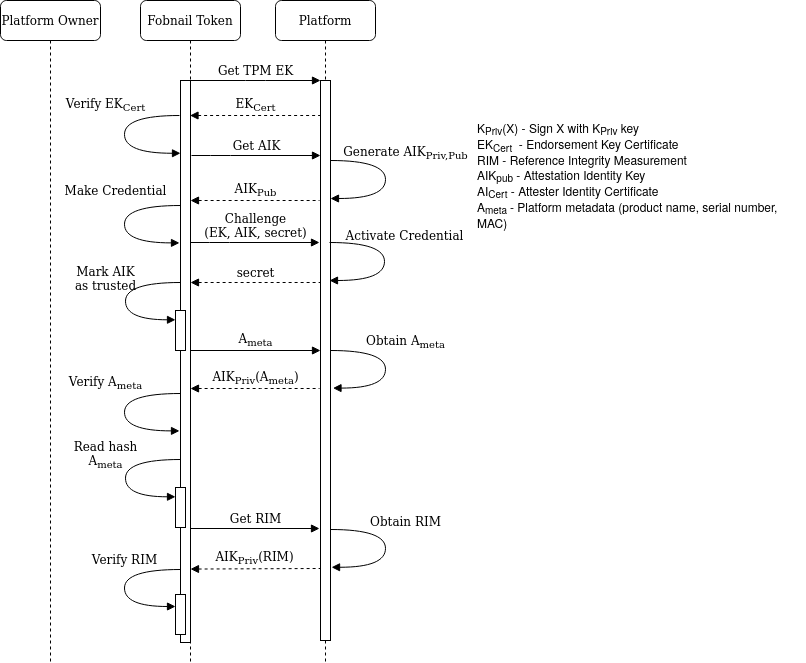

The diagram above was exported from draw.io. Its source (the exported page's mxGraphModel, read from the mxfile embedded in the PNG):
<mxGraphModel dx="1367" dy="920" grid="1" gridSize="10" guides="1" tooltips="1" connect="1" arrows="1" fold="1" page="1" pageScale="1" pageWidth="827" pageHeight="1169" math="0" shadow="0">
  <root>
    <mxCell id="0" />
    <mxCell id="1" parent="0" />
    <mxCell id="iBITMNPQzF2xBvEWB47Z-1" value="Platform Owner&lt;span style=&quot;color: rgba(0 , 0 , 0 , 0) ; font-family: monospace ; font-size: 0px&quot;&gt;%3CmxGraphModel%3E%3Croot%3E%3CmxCell%20id%3D%220%22%2F%3E%3CmxCell%20id%3D%221%22%20parent%3D%220%22%2F%3E%3CmxCell%20id%3D%222%22%20value%3D%22%3AObject%22%20style%3D%22shape%3DumlLifeline%3Bperimeter%3DlifelinePerimeter%3BwhiteSpace%3Dwrap%3Bhtml%3D1%3Bcontainer%3D1%3Bcollapsible%3D0%3BrecursiveResize%3D0%3BoutlineConnect%3D0%3Brounded%3D1%3Bshadow%3D0%3Bcomic%3D0%3BlabelBackgroundColor%3Dnone%3BstrokeWidth%3D1%3BfontFamily%3DVerdana%3BfontSize%3D12%3Balign%3Dcenter%3B%22%20vertex%3D%221%22%20parent%3D%221%22%3E%3CmxGeometry%20x%3D%22110%22%20y%3D%2290%22%20width%3D%22100%22%20height%3D%22580%22%20as%3D%22geometry%22%2F%3E%3C%2FmxCell%3E%3CmxCell%20id%3D%223%22%20value%3D%22%22%20style%3D%22html%3D1%3Bpoints%3D%5B%5D%3Bperimeter%3DorthogonalPerimeter%3Brounded%3D0%3Bshadow%3D0%3Bcomic%3D0%3BlabelBackgroundColor%3Dnone%3BstrokeWidth%3D1%3BfontFamily%3DVerdana%3BfontSize%3D12%3Balign%3Dcenter%3B%22%20vertex%3D%221%22%20parent%3D%222%22%3E%3CmxGeometry%20x%3D%2245%22%20y%3D%22100%22%20width%3D%2210%22%20height%3D%22440%22%20as%3D%22geometry%22%2F%3E%3C%2FmxCell%3E%3C%2Froot%3E%3C%2FmxGraphModel%3E&lt;/span&gt;" style="shape=umlLifeline;perimeter=lifelinePerimeter;whiteSpace=wrap;html=1;container=1;collapsible=0;recursiveResize=0;outlineConnect=0;rounded=1;shadow=0;comic=0;labelBackgroundColor=none;strokeWidth=1;fontFamily=Verdana;fontSize=12;align=center;" vertex="1" parent="1">
      <mxGeometry x="331" y="418" width="100" height="662" as="geometry" />
    </mxCell>
    <mxCell id="iBITMNPQzF2xBvEWB47Z-2" value="Fobnail Token" style="shape=umlLifeline;perimeter=lifelinePerimeter;whiteSpace=wrap;html=1;container=1;collapsible=0;recursiveResize=0;outlineConnect=0;rounded=1;shadow=0;comic=0;labelBackgroundColor=none;strokeWidth=1;fontFamily=Verdana;fontSize=12;align=center;" vertex="1" parent="1">
      <mxGeometry x="471" y="418" width="100" height="662" as="geometry" />
    </mxCell>
    <mxCell id="iBITMNPQzF2xBvEWB47Z-3" value="Platform" style="shape=umlLifeline;perimeter=lifelinePerimeter;whiteSpace=wrap;html=1;container=1;collapsible=0;recursiveResize=0;outlineConnect=0;rounded=1;shadow=0;comic=0;labelBackgroundColor=none;strokeWidth=1;fontFamily=Verdana;fontSize=12;align=center;" vertex="1" parent="1">
      <mxGeometry x="606" y="418" width="100" height="662" as="geometry" />
    </mxCell>
    <mxCell id="iBITMNPQzF2xBvEWB47Z-4" value="" style="html=1;points=[];perimeter=orthogonalPerimeter;rounded=0;shadow=0;comic=0;labelBackgroundColor=none;strokeWidth=1;fontFamily=Verdana;fontSize=12;align=center;" vertex="1" parent="iBITMNPQzF2xBvEWB47Z-3">
      <mxGeometry x="45" y="80" width="10" height="560" as="geometry" />
    </mxCell>
    <mxCell id="iBITMNPQzF2xBvEWB47Z-5" value="" style="html=1;points=[];perimeter=orthogonalPerimeter;rounded=0;shadow=0;comic=0;labelBackgroundColor=none;strokeWidth=1;fontFamily=Verdana;fontSize=12;align=center;" vertex="1" parent="1">
      <mxGeometry x="511" y="498" width="10" height="562" as="geometry" />
    </mxCell>
    <mxCell id="iBITMNPQzF2xBvEWB47Z-7" value="&lt;font&gt;&lt;font style=&quot;font-size: 12px&quot;&gt;EK&lt;sub&gt;Cert&lt;/sub&gt;&lt;/font&gt;&lt;/font&gt;" style="html=1;verticalAlign=bottom;endArrow=none;labelBackgroundColor=none;fontFamily=Verdana;fontSize=12;edgeStyle=elbowEdgeStyle;elbow=vertical;startArrow=block;startFill=1;endFill=0;dashed=1;" edge="1" parent="1">
      <mxGeometry relative="1" as="geometry">
        <mxPoint x="520.5" y="533" as="sourcePoint" />
        <mxPoint x="651" y="533" as="targetPoint" />
        <Array as="points">
          <mxPoint x="621" y="533" />
        </Array>
      </mxGeometry>
    </mxCell>
    <mxCell id="iBITMNPQzF2xBvEWB47Z-9" value="Get TPM EK" style="html=1;verticalAlign=bottom;endArrow=block;labelBackgroundColor=none;fontFamily=Verdana;fontSize=12;edgeStyle=elbowEdgeStyle;elbow=vertical;" edge="1" parent="1">
      <mxGeometry relative="1" as="geometry">
        <mxPoint x="521" y="498" as="sourcePoint" />
        <mxPoint x="651" y="498" as="targetPoint" />
      </mxGeometry>
    </mxCell>
    <mxCell id="iBITMNPQzF2xBvEWB47Z-11" value="Get RIM" style="html=1;verticalAlign=bottom;endArrow=block;labelBackgroundColor=none;fontFamily=Verdana;fontSize=12;edgeStyle=elbowEdgeStyle;elbow=vertical;" edge="1" parent="1">
      <mxGeometry relative="1" as="geometry">
        <mxPoint x="521" y="946" as="sourcePoint" />
        <mxPoint x="650" y="946.0000000000001" as="targetPoint" />
      </mxGeometry>
    </mxCell>
    <mxCell id="iBITMNPQzF2xBvEWB47Z-12" value="AIK&lt;font&gt;&lt;sub style=&quot;font-size: 10px&quot;&gt;Priv&lt;/sub&gt;&lt;font style=&quot;font-size: 12px&quot;&gt;(RIM)&lt;/font&gt;&lt;/font&gt;" style="html=1;verticalAlign=bottom;endArrow=none;labelBackgroundColor=none;fontFamily=Verdana;fontSize=12;edgeStyle=elbowEdgeStyle;elbow=vertical;startArrow=block;startFill=1;endFill=0;dashed=1;exitX=0.5;exitY=0.739;exitDx=0;exitDy=0;exitPerimeter=0;" edge="1" parent="1">
      <mxGeometry relative="1" as="geometry">
        <mxPoint x="521" y="986.56" as="sourcePoint" />
        <mxPoint x="651" y="986" as="targetPoint" />
      </mxGeometry>
    </mxCell>
    <mxCell id="iBITMNPQzF2xBvEWB47Z-13" value="Obtain RIM" style="html=1;verticalAlign=bottom;endArrow=block;labelBackgroundColor=none;fontFamily=Verdana;fontSize=12;elbow=vertical;edgeStyle=orthogonalEdgeStyle;curved=1;exitX=1.038;exitY=0.345;exitPerimeter=0;entryX=1.105;entryY=0.808;entryDx=0;entryDy=0;entryPerimeter=0;" edge="1" parent="1">
      <mxGeometry x="-0.2195" y="20" relative="1" as="geometry">
        <mxPoint x="661" y="947" as="sourcePoint" />
        <mxPoint x="662.0500000000002" y="984.7600000000002" as="targetPoint" />
        <Array as="points">
          <mxPoint x="716" y="947" />
          <mxPoint x="716" y="985" />
        </Array>
        <mxPoint as="offset" />
      </mxGeometry>
    </mxCell>
    <mxCell id="iBITMNPQzF2xBvEWB47Z-14" value="Verify EK&lt;sub&gt;Cert&lt;/sub&gt;" style="html=1;verticalAlign=bottom;endArrow=block;labelBackgroundColor=none;fontFamily=Verdana;fontSize=12;elbow=vertical;edgeStyle=orthogonalEdgeStyle;curved=1;exitX=1.038;exitY=0.345;exitPerimeter=0;entryX=1.105;entryY=0.808;entryDx=0;entryDy=0;entryPerimeter=0;" edge="1" parent="1">
      <mxGeometry x="-0.261" y="-19" relative="1" as="geometry">
        <mxPoint x="509.95" y="533" as="sourcePoint" />
        <mxPoint x="511.00000000000006" y="570.7600000000002" as="targetPoint" />
        <Array as="points">
          <mxPoint x="454.95" y="533" />
          <mxPoint x="454.95" y="571" />
        </Array>
        <mxPoint as="offset" />
      </mxGeometry>
    </mxCell>
    <mxCell id="iBITMNPQzF2xBvEWB47Z-15" value="Get AIK" style="html=1;verticalAlign=bottom;endArrow=block;labelBackgroundColor=none;fontFamily=Verdana;fontSize=12;edgeStyle=elbowEdgeStyle;elbow=vertical;" edge="1" parent="1">
      <mxGeometry relative="1" as="geometry">
        <mxPoint x="522" y="573" as="sourcePoint" />
        <mxPoint x="651" y="573" as="targetPoint" />
        <Array as="points">
          <mxPoint x="551" y="573" />
          <mxPoint x="521" y="663" />
        </Array>
      </mxGeometry>
    </mxCell>
    <mxCell id="iBITMNPQzF2xBvEWB47Z-16" value="&lt;div&gt;&lt;font&gt;&lt;font style=&quot;font-size: 12px&quot;&gt;AIK&lt;sub&gt;Pub&lt;/sub&gt;&lt;/font&gt;&lt;/font&gt;&lt;/div&gt;" style="html=1;verticalAlign=bottom;endArrow=none;labelBackgroundColor=none;fontFamily=Verdana;fontSize=12;edgeStyle=elbowEdgeStyle;elbow=vertical;startArrow=block;startFill=1;endFill=0;dashed=1;" edge="1" parent="1">
      <mxGeometry relative="1" as="geometry">
        <mxPoint x="521" y="618" as="sourcePoint" />
        <mxPoint x="650" y="618" as="targetPoint" />
        <Array as="points">
          <mxPoint x="626" y="618" />
          <mxPoint x="601" y="698" />
          <mxPoint x="581" y="693" />
          <mxPoint x="471" y="793" />
        </Array>
      </mxGeometry>
    </mxCell>
    <mxCell id="iBITMNPQzF2xBvEWB47Z-17" value="&lt;div&gt;Make Credential&lt;/div&gt;" style="html=1;verticalAlign=bottom;endArrow=block;labelBackgroundColor=none;fontFamily=Verdana;fontSize=12;elbow=vertical;edgeStyle=orthogonalEdgeStyle;curved=1;entryX=1;entryY=0.373;entryPerimeter=0;exitX=1.038;exitY=0.345;exitPerimeter=0;entryDx=0;entryDy=0;" edge="1" parent="1">
      <mxGeometry x="-0.2453" y="-10" relative="1" as="geometry">
        <mxPoint x="511" y="623" as="sourcePoint" />
        <mxPoint x="510" y="660.3899999999999" as="targetPoint" />
        <Array as="points">
          <mxPoint x="455" y="623" />
          <mxPoint x="455" y="660" />
        </Array>
        <mxPoint x="1" y="-5" as="offset" />
      </mxGeometry>
    </mxCell>
    <mxCell id="iBITMNPQzF2xBvEWB47Z-18" value="Verify RIM" style="html=1;verticalAlign=bottom;endArrow=block;labelBackgroundColor=none;fontFamily=Verdana;fontSize=12;elbow=vertical;edgeStyle=orthogonalEdgeStyle;curved=1;exitX=1.038;exitY=0.345;exitPerimeter=0;entryX=0;entryY=0.3;entryDx=0;entryDy=0;entryPerimeter=0;" edge="1" parent="1" target="iBITMNPQzF2xBvEWB47Z-23">
      <mxGeometry x="-0.2222" relative="1" as="geometry">
        <mxPoint x="511" y="987" as="sourcePoint" />
        <mxPoint x="501" y="1024" as="targetPoint" />
        <Array as="points">
          <mxPoint x="455" y="987" />
          <mxPoint x="455" y="1024" />
        </Array>
        <mxPoint as="offset" />
      </mxGeometry>
    </mxCell>
    <mxCell id="iBITMNPQzF2xBvEWB47Z-19" value="K&lt;sub&gt;Priv&lt;/sub&gt;(X)&amp;nbsp;- Sign X with K&lt;sub&gt;Priv&lt;/sub&gt;&amp;nbsp;key&lt;br&gt;EK&lt;sub&gt;Cert&lt;/sub&gt;&amp;nbsp; - Endorsement Key Certificate&lt;br&gt;&lt;div&gt;RIM - Reference Integrity Measurement&lt;br&gt;AIK&lt;sub&gt;pub&lt;/sub&gt; - Attestation Identity Key&lt;br&gt;&lt;/div&gt;&lt;div&gt;AI&lt;sub&gt;Cert&lt;/sub&gt;&amp;nbsp;- Attester Identity Certificate&lt;/div&gt;&lt;div&gt;A&lt;sub&gt;meta &lt;/sub&gt;- Platform metadata (product name, serial number, MAC)&lt;br&gt;&lt;/div&gt;" style="text;html=1;strokeColor=none;fillColor=none;align=left;verticalAlign=middle;whiteSpace=wrap;rounded=0;" vertex="1" parent="1">
      <mxGeometry x="806" y="538" width="330" height="110" as="geometry" />
    </mxCell>
    <mxCell id="iBITMNPQzF2xBvEWB47Z-20" value="&lt;div&gt;Read hash&lt;/div&gt;&lt;div&gt;A&lt;sub&gt;meta&lt;/sub&gt;&lt;/div&gt;" style="html=1;verticalAlign=bottom;endArrow=block;labelBackgroundColor=none;fontFamily=Verdana;fontSize=12;elbow=vertical;edgeStyle=orthogonalEdgeStyle;curved=1;entryX=1;entryY=0.373;entryPerimeter=0;entryDx=0;entryDy=0;" edge="1" parent="1">
      <mxGeometry x="-0.0445" y="-20" relative="1" as="geometry">
        <mxPoint x="511" y="877" as="sourcePoint" />
        <mxPoint x="506" y="914.2999999999998" as="targetPoint" />
        <Array as="points">
          <mxPoint x="456" y="877" />
          <mxPoint x="456" y="914" />
        </Array>
        <mxPoint as="offset" />
      </mxGeometry>
    </mxCell>
    <mxCell id="iBITMNPQzF2xBvEWB47Z-21" value="" style="html=1;points=[];perimeter=orthogonalPerimeter;rounded=0;shadow=0;comic=0;labelBackgroundColor=none;strokeWidth=1;fontFamily=Verdana;fontSize=12;align=center;" vertex="1" parent="1">
      <mxGeometry x="506" y="905" width="10" height="40" as="geometry" />
    </mxCell>
    <mxCell id="iBITMNPQzF2xBvEWB47Z-22" value="&lt;br&gt;Generate AIK&lt;sub&gt;Priv,Pub&lt;/sub&gt;" style="html=1;verticalAlign=bottom;endArrow=block;labelBackgroundColor=none;fontFamily=Verdana;fontSize=12;elbow=vertical;edgeStyle=orthogonalEdgeStyle;curved=1;exitX=1.038;exitY=0.345;exitPerimeter=0;" edge="1" parent="1">
      <mxGeometry x="-0.2195" y="20" relative="1" as="geometry">
        <mxPoint x="661" y="578" as="sourcePoint" />
        <mxPoint x="661" y="616" as="targetPoint" />
        <Array as="points">
          <mxPoint x="716" y="578" />
          <mxPoint x="716" y="616" />
        </Array>
        <mxPoint as="offset" />
      </mxGeometry>
    </mxCell>
    <mxCell id="iBITMNPQzF2xBvEWB47Z-23" value="" style="html=1;points=[];perimeter=orthogonalPerimeter;rounded=0;shadow=0;comic=0;labelBackgroundColor=none;strokeWidth=1;fontFamily=Verdana;fontSize=12;align=center;" vertex="1" parent="1">
      <mxGeometry x="506" y="1012" width="10" height="40" as="geometry" />
    </mxCell>
    <mxCell id="iBITMNPQzF2xBvEWB47Z-24" value="A&lt;sub&gt;meta&lt;/sub&gt; " style="html=1;verticalAlign=bottom;endArrow=block;labelBackgroundColor=none;fontFamily=Verdana;fontSize=12;edgeStyle=elbowEdgeStyle;elbow=vertical;" edge="1" parent="1">
      <mxGeometry relative="1" as="geometry">
        <mxPoint x="521" y="768" as="sourcePoint" />
        <mxPoint x="651" y="768" as="targetPoint" />
        <Array as="points">
          <mxPoint x="521" y="768" />
        </Array>
      </mxGeometry>
    </mxCell>
    <mxCell id="iBITMNPQzF2xBvEWB47Z-25" value="&lt;font&gt;&lt;font style=&quot;font-size: 12px&quot;&gt;AIK&lt;sub&gt;Priv&lt;/sub&gt;(A&lt;sub&gt;meta&lt;/sub&gt;)&lt;/font&gt;&lt;/font&gt;" style="html=1;verticalAlign=bottom;endArrow=none;labelBackgroundColor=none;fontFamily=Verdana;fontSize=12;edgeStyle=elbowEdgeStyle;elbow=vertical;startArrow=block;startFill=1;endFill=0;dashed=1;" edge="1" parent="1">
      <mxGeometry relative="1" as="geometry">
        <mxPoint x="521" y="806" as="sourcePoint" />
        <mxPoint x="650" y="806" as="targetPoint" />
        <Array as="points">
          <mxPoint x="601" y="806" />
          <mxPoint x="581" y="801" />
          <mxPoint x="471" y="901" />
        </Array>
      </mxGeometry>
    </mxCell>
    <mxCell id="iBITMNPQzF2xBvEWB47Z-26" value="Obtain A&lt;sub&gt;meta&lt;/sub&gt;&lt;br&gt;" style="html=1;verticalAlign=bottom;endArrow=block;labelBackgroundColor=none;fontFamily=Verdana;fontSize=12;elbow=vertical;edgeStyle=orthogonalEdgeStyle;curved=1;entryX=1.25;entryY=0.596;entryPerimeter=0;exitX=1.038;exitY=0.345;exitPerimeter=0;entryDx=0;entryDy=0;" edge="1" parent="1">
      <mxGeometry x="-0.2195" y="20" relative="1" as="geometry">
        <mxPoint x="661" y="768" as="sourcePoint" />
        <mxPoint x="663.5" y="805.6" as="targetPoint" />
        <Array as="points">
          <mxPoint x="716" y="768" />
          <mxPoint x="716" y="806" />
        </Array>
        <mxPoint as="offset" />
      </mxGeometry>
    </mxCell>
    <mxCell id="iBITMNPQzF2xBvEWB47Z-27" value="Verify A&lt;sub&gt;meta&lt;/sub&gt;" style="html=1;verticalAlign=bottom;endArrow=block;labelBackgroundColor=none;fontFamily=Verdana;fontSize=12;elbow=vertical;edgeStyle=orthogonalEdgeStyle;curved=1;entryX=1;entryY=0.373;entryPerimeter=0;exitX=1.038;exitY=0.345;exitPerimeter=0;entryDx=0;entryDy=0;" edge="1" parent="1">
      <mxGeometry x="-0.2453" y="-19" relative="1" as="geometry">
        <mxPoint x="511" y="811" as="sourcePoint" />
        <mxPoint x="510" y="848.3899999999999" as="targetPoint" />
        <Array as="points">
          <mxPoint x="455" y="811" />
          <mxPoint x="455" y="848" />
        </Array>
        <mxPoint as="offset" />
      </mxGeometry>
    </mxCell>
    <mxCell id="iBITMNPQzF2xBvEWB47Z-28" value="&lt;div&gt;Challenge&lt;/div&gt;&lt;div&gt;(EK, AIK, secret)&lt;/div&gt;" style="html=1;verticalAlign=bottom;endArrow=block;labelBackgroundColor=none;fontFamily=Verdana;fontSize=12;edgeStyle=elbowEdgeStyle;elbow=vertical;" edge="1" parent="1">
      <mxGeometry relative="1" as="geometry">
        <mxPoint x="521" y="660" as="sourcePoint" />
        <mxPoint x="650" y="660" as="targetPoint" />
        <Array as="points">
          <mxPoint x="550" y="660" />
          <mxPoint x="520" y="750" />
        </Array>
      </mxGeometry>
    </mxCell>
    <mxCell id="iBITMNPQzF2xBvEWB47Z-29" value="&lt;div&gt;Activate Credential&lt;/div&gt;" style="html=1;verticalAlign=bottom;endArrow=block;labelBackgroundColor=none;fontFamily=Verdana;fontSize=12;elbow=vertical;edgeStyle=orthogonalEdgeStyle;curved=1;exitX=1.038;exitY=0.345;exitPerimeter=0;" edge="1" parent="1">
      <mxGeometry x="-0.2195" y="20" relative="1" as="geometry">
        <mxPoint x="660" y="660" as="sourcePoint" />
        <mxPoint x="660" y="698" as="targetPoint" />
        <Array as="points">
          <mxPoint x="715" y="660" />
          <mxPoint x="715" y="698" />
        </Array>
        <mxPoint as="offset" />
      </mxGeometry>
    </mxCell>
    <mxCell id="iBITMNPQzF2xBvEWB47Z-30" value="secret" style="html=1;verticalAlign=bottom;endArrow=none;labelBackgroundColor=none;fontFamily=Verdana;fontSize=12;edgeStyle=elbowEdgeStyle;elbow=vertical;startArrow=block;startFill=1;endFill=0;dashed=1;" edge="1" parent="1">
      <mxGeometry relative="1" as="geometry">
        <mxPoint x="521" y="700" as="sourcePoint" />
        <mxPoint x="651.5" y="700" as="targetPoint" />
        <Array as="points">
          <mxPoint x="621.5" y="700" />
        </Array>
      </mxGeometry>
    </mxCell>
    <mxCell id="iBITMNPQzF2xBvEWB47Z-32" value="&lt;div&gt;Mark AIK&lt;/div&gt;&lt;div&gt;as trusted&lt;/div&gt;" style="html=1;verticalAlign=bottom;endArrow=block;labelBackgroundColor=none;fontFamily=Verdana;fontSize=12;elbow=vertical;edgeStyle=orthogonalEdgeStyle;curved=1;entryX=1;entryY=0.373;entryPerimeter=0;entryDx=0;entryDy=0;" edge="1" parent="1">
      <mxGeometry x="-0.0445" y="-20" relative="1" as="geometry">
        <mxPoint x="511" y="700" as="sourcePoint" />
        <mxPoint x="506" y="737.2999999999997" as="targetPoint" />
        <Array as="points">
          <mxPoint x="456" y="700" />
          <mxPoint x="456" y="737" />
        </Array>
        <mxPoint as="offset" />
      </mxGeometry>
    </mxCell>
    <mxCell id="iBITMNPQzF2xBvEWB47Z-33" value="" style="html=1;points=[];perimeter=orthogonalPerimeter;rounded=0;shadow=0;comic=0;labelBackgroundColor=none;strokeWidth=1;fontFamily=Verdana;fontSize=12;align=center;" vertex="1" parent="1">
      <mxGeometry x="506" y="728" width="10" height="40" as="geometry" />
    </mxCell>
  </root>
</mxGraphModel>